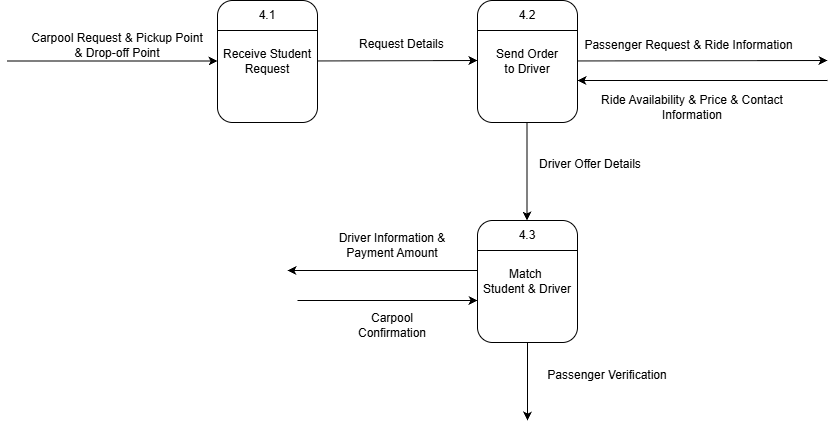

The diagram above was exported from draw.io. Its source (the exported page's mxGraphModel, read from the mxfile embedded in the PNG):
<mxGraphModel dx="1500" dy="527" grid="1" gridSize="10" guides="1" tooltips="1" connect="1" arrows="1" fold="1" page="1" pageScale="1" pageWidth="850" pageHeight="1100" math="0" shadow="0">
  <root>
    <mxCell id="0" />
    <mxCell id="1" parent="0" />
    <mxCell id="IpRV38HgfzbsE1mBIG2K-1" parent="1" style="rounded=1;whiteSpace=wrap;html=1;arcSize=15;" value="Receive Student&lt;div&gt;Request&lt;/div&gt;" vertex="1">
      <mxGeometry height="122" width="100" x="225" y="30" as="geometry" />
    </mxCell>
    <mxCell id="IpRV38HgfzbsE1mBIG2K-2" parent="1" style="text;html=1;whiteSpace=wrap;strokeColor=none;fillColor=none;align=center;verticalAlign=middle;rounded=0;" value="4.1" vertex="1">
      <mxGeometry height="30" width="60" x="245" y="30" as="geometry" />
    </mxCell>
    <mxCell id="IpRV38HgfzbsE1mBIG2K-3" edge="1" parent="1" style="endArrow=none;html=1;rounded=0;exitX=0;exitY=0.25;exitDx=0;exitDy=0;entryX=1;entryY=0.25;entryDx=0;entryDy=0;" value="">
      <mxGeometry height="50" relative="1" width="50" as="geometry">
        <mxPoint x="225" y="60" as="sourcePoint" />
        <mxPoint x="325" y="60" as="targetPoint" />
      </mxGeometry>
    </mxCell>
    <mxCell id="IpRV38HgfzbsE1mBIG2K-4" edge="1" parent="1" style="edgeStyle=none;orthogonalLoop=1;jettySize=auto;html=1;rounded=0;entryX=0;entryY=0.574;entryDx=0;entryDy=0;entryPerimeter=0;" value="">
      <mxGeometry relative="1" width="100" as="geometry">
        <Array as="points" />
        <mxPoint x="15" y="90.5" as="sourcePoint" />
        <mxPoint x="225" y="90.5" as="targetPoint" />
      </mxGeometry>
    </mxCell>
    <mxCell id="IpRV38HgfzbsE1mBIG2K-5" parent="1" style="rounded=1;whiteSpace=wrap;html=1;arcSize=15;" value="&lt;div&gt;Send Order&lt;/div&gt;&lt;div&gt;to Driver&lt;/div&gt;" vertex="1">
      <mxGeometry height="122" width="100" x="485" y="30" as="geometry" />
    </mxCell>
    <mxCell id="IpRV38HgfzbsE1mBIG2K-6" parent="1" style="text;html=1;whiteSpace=wrap;strokeColor=none;fillColor=none;align=center;verticalAlign=middle;rounded=0;" value="4.2" vertex="1">
      <mxGeometry height="30" width="60" x="505" y="30" as="geometry" />
    </mxCell>
    <mxCell id="IpRV38HgfzbsE1mBIG2K-7" edge="1" parent="1" style="endArrow=none;html=1;rounded=0;exitX=0;exitY=0.25;exitDx=0;exitDy=0;entryX=1;entryY=0.25;entryDx=0;entryDy=0;" value="">
      <mxGeometry height="50" relative="1" width="50" as="geometry">
        <mxPoint x="485" y="60" as="sourcePoint" />
        <mxPoint x="585" y="60" as="targetPoint" />
      </mxGeometry>
    </mxCell>
    <mxCell id="IpRV38HgfzbsE1mBIG2K-8" parent="1" style="rounded=1;whiteSpace=wrap;html=1;arcSize=15;" value="Match&amp;nbsp;&lt;div&gt;Student &amp;amp; Driver&lt;/div&gt;" vertex="1">
      <mxGeometry height="122" width="100" x="485" y="250" as="geometry" />
    </mxCell>
    <mxCell id="IpRV38HgfzbsE1mBIG2K-9" parent="1" style="text;html=1;whiteSpace=wrap;strokeColor=none;fillColor=none;align=center;verticalAlign=middle;rounded=0;" value="4.3" vertex="1">
      <mxGeometry height="30" width="60" x="505" y="250" as="geometry" />
    </mxCell>
    <mxCell id="IpRV38HgfzbsE1mBIG2K-10" edge="1" parent="1" style="endArrow=none;html=1;rounded=0;exitX=0;exitY=0.25;exitDx=0;exitDy=0;entryX=1;entryY=0.25;entryDx=0;entryDy=0;" value="">
      <mxGeometry height="50" relative="1" width="50" as="geometry">
        <mxPoint x="485" y="280" as="sourcePoint" />
        <mxPoint x="585" y="280" as="targetPoint" />
      </mxGeometry>
    </mxCell>
    <mxCell id="IpRV38HgfzbsE1mBIG2K-11" edge="1" parent="1" style="edgeStyle=orthogonalEdgeStyle;rounded=0;orthogonalLoop=1;jettySize=auto;html=1;">
      <mxGeometry relative="1" as="geometry">
        <Array as="points">
          <mxPoint x="535" y="212" />
          <mxPoint x="535" y="212" />
        </Array>
        <mxPoint x="534.5" y="152" as="sourcePoint" />
        <mxPoint x="534.5" y="250" as="targetPoint" />
      </mxGeometry>
    </mxCell>
    <mxCell id="IpRV38HgfzbsE1mBIG2K-12" parent="1" style="text;whiteSpace=wrap;html=1;" value="Driver Offer Details" vertex="1">
      <mxGeometry height="30" width="150" x="545" y="180" as="geometry" />
    </mxCell>
    <mxCell id="IpRV38HgfzbsE1mBIG2K-13" edge="1" parent="1" style="edgeStyle=none;orthogonalLoop=1;jettySize=auto;html=1;rounded=0;" value="">
      <mxGeometry relative="1" width="100" as="geometry">
        <Array as="points" />
        <mxPoint x="585" y="90.44" as="sourcePoint" />
        <mxPoint x="835" y="90" as="targetPoint" />
      </mxGeometry>
    </mxCell>
    <mxCell id="IpRV38HgfzbsE1mBIG2K-14" edge="1" parent="1" style="edgeStyle=none;orthogonalLoop=1;jettySize=auto;html=1;rounded=0;" value="">
      <mxGeometry relative="1" width="100" as="geometry">
        <Array as="points" />
        <mxPoint x="325" y="90.44" as="sourcePoint" />
        <mxPoint x="485" y="90" as="targetPoint" />
      </mxGeometry>
    </mxCell>
    <mxCell id="IpRV38HgfzbsE1mBIG2K-15" parent="1" style="text;whiteSpace=wrap;html=1;" value="Request Details" vertex="1">
      <mxGeometry height="30" width="100" x="365" y="60" as="geometry" />
    </mxCell>
    <mxCell id="IpRV38HgfzbsE1mBIG2K-16" edge="1" parent="1" style="edgeStyle=orthogonalEdgeStyle;rounded=0;orthogonalLoop=1;jettySize=auto;html=1;">
      <mxGeometry relative="1" as="geometry">
        <Array as="points">
          <mxPoint x="535.5" y="432" />
          <mxPoint x="535.5" y="432" />
        </Array>
        <mxPoint x="535" y="372" as="sourcePoint" />
        <mxPoint x="535" y="450" as="targetPoint" />
      </mxGeometry>
    </mxCell>
    <mxCell id="IpRV38HgfzbsE1mBIG2K-17" parent="1" style="text;html=1;whiteSpace=wrap;strokeColor=none;fillColor=none;align=center;verticalAlign=middle;rounded=0;" value="Passenger Request &amp;amp; Ride Information" vertex="1">
      <mxGeometry height="20" width="232.5" x="580" y="65" as="geometry" />
    </mxCell>
    <mxCell id="IpRV38HgfzbsE1mBIG2K-18" edge="1" parent="1" style="edgeStyle=orthogonalEdgeStyle;rounded=0;orthogonalLoop=1;jettySize=auto;html=1;">
      <mxGeometry relative="1" as="geometry">
        <mxPoint x="835" y="110" as="sourcePoint" />
        <mxPoint x="585" y="110" as="targetPoint" />
      </mxGeometry>
    </mxCell>
    <mxCell id="IpRV38HgfzbsE1mBIG2K-19" parent="1" style="text;html=1;whiteSpace=wrap;strokeColor=none;fillColor=none;align=center;verticalAlign=middle;rounded=0;" value="Carpool Request &amp;amp; Pickup Point &amp;amp; Drop-off Point" vertex="1">
      <mxGeometry height="30" width="180" x="35" y="60" as="geometry" />
    </mxCell>
    <mxCell id="IpRV38HgfzbsE1mBIG2K-20" parent="1" style="text;html=1;whiteSpace=wrap;strokeColor=none;fillColor=none;align=center;verticalAlign=middle;rounded=0;" value="Ride Availability &amp;amp; Price &amp;amp; Contact Information" vertex="1">
      <mxGeometry height="30" width="230" x="585" y="122" as="geometry" />
    </mxCell>
    <mxCell id="IpRV38HgfzbsE1mBIG2K-21" parent="1" style="text;html=1;whiteSpace=wrap;strokeColor=none;fillColor=none;align=center;verticalAlign=middle;rounded=0;" value="Passenger Verification" vertex="1">
      <mxGeometry height="30" width="150" x="540" y="390" as="geometry" />
    </mxCell>
    <mxCell id="IpRV38HgfzbsE1mBIG2K-22" edge="1" parent="1" style="edgeStyle=orthogonalEdgeStyle;rounded=0;orthogonalLoop=1;jettySize=auto;html=1;">
      <mxGeometry relative="1" as="geometry">
        <mxPoint x="485" y="300" as="sourcePoint" />
        <mxPoint x="295" y="300" as="targetPoint" />
      </mxGeometry>
    </mxCell>
    <mxCell id="IpRV38HgfzbsE1mBIG2K-23" parent="1" style="text;html=1;whiteSpace=wrap;strokeColor=none;fillColor=none;align=center;verticalAlign=middle;rounded=0;" value="Driver Information &amp;amp; Payment Amount" vertex="1">
      <mxGeometry height="30" width="150" x="325" y="260" as="geometry" />
    </mxCell>
    <mxCell id="IpRV38HgfzbsE1mBIG2K-24" edge="1" parent="1" style="edgeStyle=none;orthogonalLoop=1;jettySize=auto;html=1;rounded=0;" value="">
      <mxGeometry relative="1" width="100" as="geometry">
        <Array as="points" />
        <mxPoint x="305" y="330" as="sourcePoint" />
        <mxPoint x="485" y="330" as="targetPoint" />
      </mxGeometry>
    </mxCell>
    <mxCell id="IpRV38HgfzbsE1mBIG2K-25" parent="1" style="text;html=1;whiteSpace=wrap;strokeColor=none;fillColor=none;align=center;verticalAlign=middle;rounded=0;" value="Carpool Confirmation" vertex="1">
      <mxGeometry height="30" width="100" x="350" y="340" as="geometry" />
    </mxCell>
  </root>
</mxGraphModel>